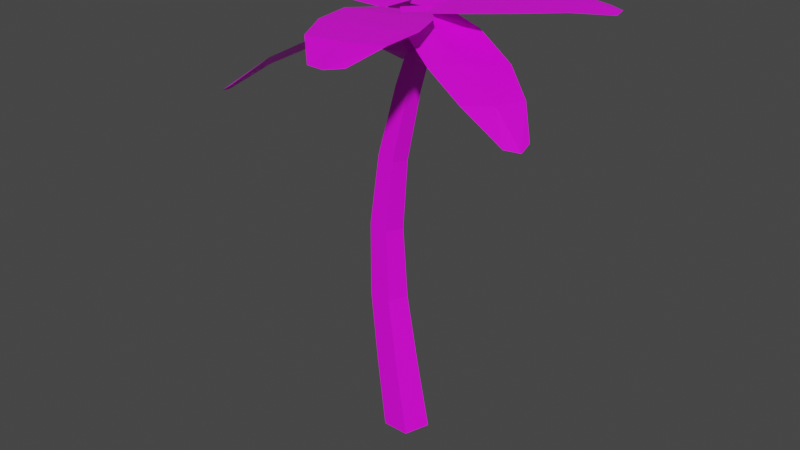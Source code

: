 # Source: yazishu.blend  (saved by Blender 2.83.19; exported with 4.5.12 LTS)
import bpy
from mathutils import Matrix  # noqa: F401  (used for matrix-valued properties, if any)

bpy.ops.wm.read_factory_settings(use_empty=True)
scene = bpy.context.scene
scene.name = 'Scene'

# ---- collections
col_collection = bpy.data.collections.new('Collection'); scene.collection.children.link(col_collection)

# ---- images (referenced by path relative to the original .blend; pixels are not part of the script)
import os
ASSET_DIR = os.environ.get("B2B_ASSET_DIR", "")  # directory of the original .blend (textures are referenced by path, not embedded)
HERE = os.path.dirname(os.path.abspath(__file__))  # packed textures are extracted next to this script under _unpacked/

def load_image(name, relpath, width, height, colorspace="sRGB"):
    """Load a texture the original file referenced (path relative to the .blend, or extracted next to this script)."""
    p = next((c for c in (os.path.join(HERE, relpath), os.path.join(ASSET_DIR, relpath)) if relpath and os.path.exists(c)), "")
    if p:
        img = bpy.data.images.load(p, check_existing=True)
        img.name = name
    else:  # same state as the original file: an image datablock whose file is absent (Cycles renders it pink)
        img = bpy.data.images.new(name, width, height)
        img.source = "FILE"
        img.filepath = "//" + (relpath or name)
    img.colorspace_settings.name = colorspace
    return img
img_colortexture_png = load_image('colorTexture.png', 'colorTexture.png', 1024, 1024, 'sRGB')

# ---- materials (node trees are filled in below, after node groups)
mat_x = bpy.data.materials.new('材质')
mat_x.use_transparent_shadow = False

# ---- material node trees
mat_x.use_nodes = True; mat_x.node_tree.nodes.clear()
_N = mat_x.node_tree.nodes; _L = mat_x.node_tree.links
n0 = _N.new('ShaderNodeBsdfPrincipled'); n0.name = 'Principled BSDF'; n0.location = (10, 300)
n0.distribution = 'GGX'
n0.subsurface_method = 'BURLEY'
n0.inputs[3].default_value = 1.45
n0.inputs[27].default_value = (0.0, 0.0, 0.0, 1.0)
n0.inputs[28].default_value = 1.0
n1 = _N.new('ShaderNodeTexImage'); n1.name = '图像纹理'; n1.location = (-450, 180)
n1.image = img_colortexture_png
n2 = _N.new('ShaderNodeOutputMaterial'); n2.name = 'Material Output'; n2.location = (300, 300)
_L.new(n0.outputs[0], n2.inputs[0])
_L.new(n1.outputs[0], n0.inputs[0])
n2.is_active_output = True

# ---- world
world_world = bpy.data.worlds.new('World'); scene.world = world_world
world_world.use_nodes = True; world_world.node_tree.nodes.clear()
_N = world_world.node_tree.nodes; _L = world_world.node_tree.links
n0 = _N.new('ShaderNodeOutputWorld'); n0.name = 'World Output'; n0.location = (300, 300)
n1 = _N.new('ShaderNodeBackground'); n1.name = 'Background'; n1.location = (10, 300)
n1.inputs[0].default_value = (0.05088, 0.05088, 0.05088, 1.0)
_L.new(n1.outputs[0], n0.inputs[0])
n0.is_active_output = True
world_world.color = (0.05088, 0.05088, 0.05088)
world_world.use_sun_shadow = False
world_world.sun_shadow_jitter_overblur = 0.0

# ---- meshes
me_x = bpy.data.meshes.new('柱体')
me_x.from_pydata([(-0.1736, 1.0, 0.003437), (0.8217, 0.4256, 18.84), (0.7778, 0.309, -0.006862), (1.206, 0.1315, 18.71), (0.4142, -0.809, -0.002946), (1.059, -0.3443, 18.76), (-0.7619, -0.809, 0.009774), (0.5844, -0.3443, 18.92), (-1.125, 0.309, 0.01372), (0.4377, 0.1315, 18.97), (-0.6935, 0.9043, 3.163), (-1.151, 0.8085, 6.367), (-1.266, 0.7128, 9.589), (-0.9204, 0.617, 12.77), (-0.1584, 0.5213, 15.85), (0.3151, 0.1611, 15.7), (-0.351, 0.1907, 12.62), (-0.5986, 0.2203, 9.463), (-0.3863, 0.2498, 6.277), (0.166, 0.2794, 3.117), (0.1342, -0.4217, 15.76), (-0.5685, -0.4992, 12.68), (-0.8542, -0.5767, 9.511), (-0.6791, -0.6541, 6.311), (-0.1628, -0.7316, 3.134), (-0.4511, -0.4217, 15.94), (-1.272, -0.4992, 12.86), (-1.679, -0.5767, 9.667), (-1.625, -0.6541, 6.422), (-1.226, -0.7316, 3.191), (-0.632, 0.1611, 16.0), (-1.49, 0.1907, 12.91), (-1.934, 0.2203, 9.715), (-1.917, 0.2498, 6.456), (-1.554, 0.2794, 3.208), (-0.2324, 0.1721, 19.04), (1.772, 0.2479, 19.03), (-0.07994, 7.016, 19.03), (1.215, 7.134, 19.01), (-0.7792, 5.367, 19.36), (-1.184, 3.649, 19.38), (-0.9605, 1.655, 19.28), (2.533, 1.684, 19.29), (2.617, 3.554, 19.38), (2.24, 5.347, 19.36), (0.7698, 0.21, 19.03), (0.5376, 7.387, 19.02), (0.7257, 1.66, 19.28), (0.7465, 3.561, 19.38), (0.7204, 5.528, 19.36), (-0.1158, 1.097, 19.04), (1.061, -0.5268, 19.03), (5.658, 4.775, 19.03), (6.476, 3.763, 19.01), (3.899, 4.439, 19.36), (2.245, 3.821, 19.38), (0.7126, 2.527, 19.28), (2.678, -0.3609, 19.29), (4.279, 0.6084, 19.38), (5.56, 1.918, 19.36), (0.4727, 0.2853, 19.03), (6.31, 4.468, 19.02), (1.653, 1.128, 19.28), (3.245, 2.167, 19.38), (4.866, 3.282, 19.36), (0.8225, 0.7818, 19.04), (0.3758, -1.156, 19.31), (6.362, -1.381, 15.65), (6.12, -2.653, 15.77), (5.365, -0.2263, 16.65), (4.074, 0.6673, 17.46), (2.341, 1.041, 18.4), (1.492, -2.306, 18.93), (3.042, -2.938, 18.09), (4.589, -3.106, 17.12), (0.5992, -0.187, 19.18), (6.503, -2.08, 15.55), (1.924, -0.572, 18.66), (3.518, -1.152, 17.8), (5.119, -1.707, 16.8), (1.082, -0.2163, 19.04), (-0.8189, -0.8562, 19.03), (2.873, -6.824, 19.03), (1.664, -7.303, 19.01), (3.077, -5.044, 19.36), (2.979, -3.281, 19.38), (2.2, -1.433, 19.28), (-1.142, -2.449, 19.29), (-0.6938, -4.266, 19.38), (0.1751, -5.879, 19.36), (0.1315, -0.5362, 19.03), (2.386, -7.354, 19.02), (0.5841, -1.914, 19.28), (1.102, -3.744, 19.38), (1.684, -5.623, 19.36), (0.5343, -1.021, 19.13), (-0.8295, 0.2087, 18.32), (-3.359, -6.167, 16.84), (-4.27, -5.425, 16.29), (-2.148, -5.353, 17.94), (-0.9354, -4.297, 18.66), (0.07119, -2.626, 19.14), (-2.262, -0.4028, 17.79), (-3.399, -1.782, 17.23), (-4.135, -3.397, 16.77), (-0.1476, -0.4062, 18.73), (-3.968, -6.055, 16.48), (-1.05, -1.545, 18.49), (-2.165, -2.989, 17.95), (-3.23, -4.513, 17.3), (-0.6194, -0.9131, 19.04), (-0.4711, 1.087, 19.03), (-7.404, 0.00173, 19.03), (-7.376, 1.302, 19.01), (-5.843, -0.8771, 19.36), (-4.18, -1.472, 19.38), (-2.175, -1.471, 19.28), (-1.813, 2.003, 19.29), (-3.662, 2.296, 19.38), (-5.486, 2.121, 19.36), (-0.5452, 0.08699, 19.03), (-7.704, 0.6567, 19.02), (-1.991, 0.2048, 19.28), (-3.878, 0.4376, 19.38), (-5.835, 0.631, 19.36), (-1.103, -0.0808, 18.78), (0.6452, 0.873, 18.54), (-4.093, 5.907, 17.34), (-2.995, 6.579, 17.15), (-3.962, 4.246, 18.08), (-3.538, 2.583, 18.49), (-2.429, 0.9354, 18.79), (0.6661, 2.514, 18.42), (-0.1129, 4.19, 18.11), (-1.267, 5.569, 17.76), (-0.2291, 0.3961, 18.66), (-3.713, 6.499, 17.19), (-0.9304, 1.689, 18.61), (-1.78, 3.365, 18.31), (-2.702, 5.051, 17.88), (1.174, -0.0583, 16.82), (1.898, -0.584, 17.37), (0.8975, -0.9089, 17.37), (0.2795, -0.0583, 17.37), (0.8975, 0.7923, 17.37), (1.898, 0.4674, 17.37), (1.45, -0.9089, 18.27), (0.4503, -0.584, 18.27), (0.4503, 0.4674, 18.27), (1.45, 0.7923, 18.27), (2.068, -0.0583, 18.27), (1.174, -0.0583, 18.82), (-0.4063, -0.0583, 16.88), (0.3173, -0.584, 17.43), (-0.6827, -0.9089, 17.43), (-1.301, -0.0583, 17.43), (-0.6827, 0.7923, 17.43), (0.3173, 0.4674, 17.43), (-0.1299, -0.9089, 18.33), (-1.13, -0.584, 18.33), (-1.13, 0.4674, 18.33), (-0.1299, 0.7923, 18.33), (0.4881, -0.0583, 18.33), (-0.4063, -0.0583, 18.88)], [], [(14, 1, 3, 15), (15, 3, 5, 20), (20, 5, 7, 25), (3, 1, 9, 7, 5), (25, 7, 9, 30), (30, 9, 1, 14), (0, 2, 4, 6, 8), (8, 34, 10, 0), (34, 33, 11, 10), (33, 32, 12, 11), (32, 31, 13, 12), (31, 30, 14, 13), (6, 29, 34, 8), (29, 28, 33, 34), (28, 27, 32, 33), (27, 26, 31, 32), (26, 25, 30, 31), (4, 24, 29, 6), (24, 23, 28, 29), (23, 22, 27, 28), (22, 21, 26, 27), (21, 20, 25, 26), (2, 19, 24, 4), (19, 18, 23, 24), (18, 17, 22, 23), (17, 16, 21, 22), (16, 15, 20, 21), (0, 10, 19, 2), (10, 11, 18, 19), (11, 12, 17, 18), (12, 13, 16, 17), (13, 14, 15, 16), (49, 44, 38, 46), (45, 36, 42, 47), (47, 42, 43, 48), (48, 43, 44, 49), (40, 48, 49, 39), (41, 47, 48, 40), (35, 45, 47, 41), (39, 49, 46, 37), (64, 59, 53, 61), (60, 51, 57, 62), (62, 57, 58, 63), (63, 58, 59, 64), (55, 63, 64, 54), (56, 62, 63, 55), (50, 60, 62, 56), (54, 64, 61, 52), (79, 74, 68, 76), (75, 66, 72, 77), (77, 72, 73, 78), (78, 73, 74, 79), (70, 78, 79, 69), (71, 77, 78, 70), (65, 75, 77, 71), (69, 79, 76, 67), (94, 89, 83, 91), (90, 81, 87, 92), (92, 87, 88, 93), (93, 88, 89, 94), (85, 93, 94, 84), (86, 92, 93, 85), (80, 90, 92, 86), (84, 94, 91, 82), (109, 104, 98, 106), (105, 96, 102, 107), (107, 102, 103, 108), (108, 103, 104, 109), (100, 108, 109, 99), (101, 107, 108, 100), (95, 105, 107, 101), (99, 109, 106, 97), (124, 119, 113, 121), (120, 111, 117, 122), (122, 117, 118, 123), (123, 118, 119, 124), (115, 123, 124, 114), (116, 122, 123, 115), (110, 120, 122, 116), (114, 124, 121, 112), (139, 134, 128, 136), (135, 126, 132, 137), (137, 132, 133, 138), (138, 133, 134, 139), (130, 138, 139, 129), (131, 137, 138, 130), (125, 135, 137, 131), (129, 139, 136, 127), (140, 141, 142), (141, 140, 145), (140, 142, 143), (140, 143, 144), (140, 144, 145), (141, 145, 150), (142, 141, 146), (143, 142, 147), (144, 143, 148), (145, 144, 149), (141, 150, 146), (142, 146, 147), (143, 147, 148), (144, 148, 149), (145, 149, 150), (146, 150, 151), (147, 146, 151), (148, 147, 151), (149, 148, 151), (150, 149, 151), (152, 153, 154), (153, 152, 157), (152, 154, 155), (152, 155, 156), (152, 156, 157), (153, 157, 162), (154, 153, 158), (155, 154, 159), (156, 155, 160), (157, 156, 161), (153, 162, 158), (154, 158, 159), (155, 159, 160), (156, 160, 161), (157, 161, 162), (158, 162, 163), (159, 158, 163), (160, 159, 163), (161, 160, 163), (162, 161, 163)])
_uv = me_x.uv_layers.new(name='UV 贴图')
_uv.uv.foreach_set('vector', [0.7427, 0.9302, 0.7434, 0.9279, 0.7439, 0.928, 0.7432, 0.9303, 0.7596, 0.9451, 0.7598, 0.9473, 0.7593, 0.9473, 0.7591, 0.9451, 0.741, 0.9395, 0.7417, 0.9418, 0.7413, 0.9419, 0.7404, 0.9397, 0.7535, 0.9327, 0.7538, 0.9324, 0.7542, 0.9325, 0.7542, 0.9329, 0.7538, 0.933, 0.7583, 0.9453, 0.7586, 0.9475, 0.7581, 0.9475, 0.7578, 0.9453, 0.7448, 0.9302, 0.7455, 0.9279, 0.746, 0.928, 0.7454, 0.9302, 0.7478, 0.939, 0.7478, 0.9399, 0.7468, 0.9402, 0.7461, 0.9395, 0.7468, 0.9388, 0.7449, 0.9419, 0.7445, 0.9396, 0.7455, 0.9396, 0.746, 0.9419, 0.7445, 0.9396, 0.7441, 0.9372, 0.745, 0.9372, 0.7455, 0.9396, 0.7441, 0.9372, 0.744, 0.9348, 0.7448, 0.9349, 0.745, 0.9372, 0.744, 0.9348, 0.7443, 0.9324, 0.7449, 0.9325, 0.7448, 0.9349, 0.7443, 0.9324, 0.7448, 0.9302, 0.7454, 0.9302, 0.7449, 0.9325, 0.7586, 0.9336, 0.7584, 0.9359, 0.7574, 0.9359, 0.7575, 0.9336, 0.7584, 0.9359, 0.7582, 0.9382, 0.7573, 0.9383, 0.7574, 0.9359, 0.7582, 0.9382, 0.7581, 0.9406, 0.7573, 0.9407, 0.7573, 0.9383, 0.7581, 0.9406, 0.7581, 0.943, 0.7575, 0.943, 0.7573, 0.9407, 0.7581, 0.943, 0.7583, 0.9453, 0.7578, 0.9453, 0.7575, 0.943, 0.7417, 0.928, 0.7411, 0.9302, 0.7401, 0.9303, 0.7406, 0.9279, 0.7411, 0.9302, 0.7405, 0.9326, 0.7396, 0.9326, 0.7401, 0.9303, 0.7405, 0.9326, 0.7402, 0.9349, 0.7395, 0.935, 0.7396, 0.9326, 0.7402, 0.9349, 0.7404, 0.9373, 0.7397, 0.9374, 0.7395, 0.935, 0.7404, 0.9373, 0.741, 0.9395, 0.7404, 0.9397, 0.7397, 0.9374, 0.7598, 0.9335, 0.7596, 0.9358, 0.7587, 0.9358, 0.7587, 0.9336, 0.7596, 0.9358, 0.7595, 0.9381, 0.7586, 0.9381, 0.7587, 0.9358, 0.7595, 0.9381, 0.7594, 0.9404, 0.7587, 0.9405, 0.7586, 0.9381, 0.7594, 0.9404, 0.7595, 0.9428, 0.7588, 0.9428, 0.7587, 0.9405, 0.7595, 0.9428, 0.7596, 0.9451, 0.7591, 0.9451, 0.7588, 0.9428, 0.7428, 0.9418, 0.7424, 0.9395, 0.7434, 0.9395, 0.7439, 0.9418, 0.7424, 0.9395, 0.742, 0.9371, 0.7429, 0.9372, 0.7434, 0.9395, 0.742, 0.9371, 0.7419, 0.9348, 0.7426, 0.9349, 0.7429, 0.9372, 0.7419, 0.9348, 0.7421, 0.9324, 0.7428, 0.9325, 0.7426, 0.9349, 0.7421, 0.9324, 0.7427, 0.9302, 0.7432, 0.9303, 0.7428, 0.9325, 0.434, 0.9416, 0.4311, 0.9422, 0.4327, 0.9393, 0.4339, 0.9387, 0.4351, 0.9497, 0.4331, 0.9498, 0.4313, 0.9478, 0.4348, 0.9475, 0.4348, 0.9475, 0.4313, 0.9478, 0.4308, 0.945, 0.4344, 0.9447, 0.4344, 0.9447, 0.4308, 0.945, 0.4311, 0.9422, 0.434, 0.9416, 0.4381, 0.9442, 0.4344, 0.9447, 0.434, 0.9416, 0.4369, 0.9416, 0.4381, 0.9472, 0.4348, 0.9475, 0.4344, 0.9447, 0.4381, 0.9442, 0.437, 0.9496, 0.4351, 0.9497, 0.4348, 0.9475, 0.4381, 0.9472, 0.4369, 0.9416, 0.434, 0.9416, 0.4339, 0.9387, 0.4352, 0.9392, 0.4418, 0.93, 0.4389, 0.9305, 0.4406, 0.9276, 0.4418, 0.9271, 0.4429, 0.938, 0.441, 0.9382, 0.4392, 0.9361, 0.4427, 0.9359, 0.4427, 0.9359, 0.4392, 0.9361, 0.4386, 0.9333, 0.4422, 0.933, 0.4422, 0.933, 0.4386, 0.9333, 0.4389, 0.9305, 0.4418, 0.93, 0.4459, 0.9325, 0.4422, 0.933, 0.4418, 0.93, 0.4448, 0.93, 0.4459, 0.9356, 0.4427, 0.9359, 0.4422, 0.933, 0.4459, 0.9325, 0.4449, 0.9379, 0.4429, 0.938, 0.4427, 0.9359, 0.4459, 0.9356, 0.4448, 0.93, 0.4418, 0.93, 0.4418, 0.9271, 0.4431, 0.9275, 0.4498, 0.9293, 0.4469, 0.9296, 0.4486, 0.9274, 0.4499, 0.927, 0.4503, 0.9366, 0.4484, 0.9366, 0.4468, 0.9345, 0.4503, 0.9345, 0.4503, 0.9345, 0.4468, 0.9345, 0.4464, 0.932, 0.45, 0.9319, 0.45, 0.9319, 0.4464, 0.932, 0.4469, 0.9296, 0.4498, 0.9293, 0.4538, 0.9317, 0.45, 0.9319, 0.4498, 0.9293, 0.4528, 0.9294, 0.4535, 0.9344, 0.4503, 0.9345, 0.45, 0.9319, 0.4538, 0.9317, 0.4523, 0.9366, 0.4503, 0.9366, 0.4503, 0.9345, 0.4535, 0.9344, 0.4528, 0.9294, 0.4498, 0.9293, 0.4499, 0.927, 0.4512, 0.9275, 0.4343, 0.9299, 0.4314, 0.9303, 0.4333, 0.9275, 0.4346, 0.9271, 0.4346, 0.9381, 0.4327, 0.9381, 0.4311, 0.9359, 0.4346, 0.9358, 0.4346, 0.9358, 0.4311, 0.9359, 0.4308, 0.933, 0.4344, 0.9329, 0.4344, 0.9329, 0.4308, 0.933, 0.4314, 0.9303, 0.4343, 0.9299, 0.4382, 0.9327, 0.4344, 0.9329, 0.4343, 0.9299, 0.4373, 0.9301, 0.4379, 0.9357, 0.4346, 0.9358, 0.4344, 0.9329, 0.4382, 0.9327, 0.4366, 0.9381, 0.4346, 0.9381, 0.4346, 0.9358, 0.4379, 0.9357, 0.4373, 0.9301, 0.4343, 0.9299, 0.4346, 0.9271, 0.4358, 0.9276, 0.4494, 0.9529, 0.4467, 0.9537, 0.4485, 0.951, 0.4497, 0.9504, 0.4504, 0.9605, 0.4486, 0.9608, 0.4468, 0.9589, 0.45, 0.9583, 0.45, 0.9583, 0.4468, 0.9589, 0.4463, 0.9563, 0.4496, 0.9556, 0.4496, 0.9556, 0.4463, 0.9563, 0.4467, 0.9537, 0.4494, 0.9529, 0.453, 0.9548, 0.4496, 0.9556, 0.4494, 0.9529, 0.452, 0.9525, 0.453, 0.9577, 0.45, 0.9583, 0.4496, 0.9556, 0.453, 0.9548, 0.4522, 0.9602, 0.4504, 0.9605, 0.45, 0.9583, 0.453, 0.9577, 0.452, 0.9525, 0.4494, 0.9529, 0.4497, 0.9504, 0.4508, 0.9506, 0.4418, 0.9417, 0.4389, 0.9422, 0.4404, 0.9393, 0.4417, 0.9388, 0.4429, 0.9498, 0.4409, 0.9499, 0.4392, 0.9479, 0.4427, 0.9476, 0.4427, 0.9476, 0.4392, 0.9479, 0.4386, 0.945, 0.4422, 0.9447, 0.4422, 0.9447, 0.4386, 0.945, 0.4389, 0.9422, 0.4418, 0.9417, 0.4459, 0.9442, 0.4422, 0.9447, 0.4418, 0.9417, 0.4447, 0.9417, 0.4459, 0.9473, 0.4427, 0.9476, 0.4422, 0.9447, 0.4459, 0.9442, 0.4448, 0.9497, 0.4429, 0.9498, 0.4427, 0.9476, 0.4459, 0.9473, 0.4447, 0.9417, 0.4418, 0.9417, 0.4417, 0.9388, 0.443, 0.9393, 0.4499, 0.9416, 0.447, 0.9419, 0.4489, 0.9392, 0.4502, 0.9388, 0.4502, 0.9497, 0.4482, 0.9497, 0.4466, 0.9475, 0.4502, 0.9475, 0.4502, 0.9475, 0.4466, 0.9475, 0.4464, 0.9447, 0.45, 0.9445, 0.45, 0.9445, 0.4464, 0.9447, 0.447, 0.9419, 0.4499, 0.9416, 0.4537, 0.9443, 0.45, 0.9445, 0.4499, 0.9416, 0.4529, 0.9417, 0.4534, 0.9474, 0.4502, 0.9475, 0.45, 0.9445, 0.4537, 0.9443, 0.4521, 0.9497, 0.4502, 0.9497, 0.4502, 0.9475, 0.4534, 0.9474, 0.4529, 0.9417, 0.4499, 0.9416, 0.4502, 0.9388, 0.4514, 0.9393, 0.2253, 0.9593, 0.2246, 0.9575, 0.2272, 0.9582, 0.2246, 0.9575, 0.2253, 0.9593, 0.2229, 0.9593, 0.2253, 0.9593, 0.2272, 0.9582, 0.2272, 0.9604, 0.2253, 0.9593, 0.2272, 0.9604, 0.2246, 0.9611, 0.2253, 0.9593, 0.2246, 0.9611, 0.2229, 0.9593, 0.2324, 0.9665, 0.23, 0.9675, 0.2301, 0.9653, 0.2465, 0.9308, 0.2441, 0.9317, 0.2442, 0.9296, 0.2253, 0.9634, 0.2229, 0.9643, 0.2229, 0.9623, 0.2465, 0.9276, 0.2441, 0.9285, 0.2442, 0.9264, 0.2324, 0.9633, 0.23, 0.9643, 0.2301, 0.9622, 0.2324, 0.9665, 0.2301, 0.9653, 0.2324, 0.9645, 0.2465, 0.9308, 0.2442, 0.9296, 0.2465, 0.9286, 0.2253, 0.9634, 0.2229, 0.9623, 0.2253, 0.9613, 0.2465, 0.9276, 0.2442, 0.9264, 0.2465, 0.9254, 0.2324, 0.9633, 0.2301, 0.9622, 0.2324, 0.9613, 0.2291, 0.9575, 0.2318, 0.9582, 0.2297, 0.9593, 0.2275, 0.9593, 0.2291, 0.9575, 0.2297, 0.9593, 0.2291, 0.9611, 0.2275, 0.9593, 0.2297, 0.9593, 0.2318, 0.9604, 0.2291, 0.9611, 0.2297, 0.9593, 0.2318, 0.9582, 0.2318, 0.9604, 0.2297, 0.9593, 0.2197, 0.9592, 0.219, 0.9574, 0.2217, 0.9581, 0.219, 0.9574, 0.2197, 0.9592, 0.2174, 0.9592, 0.2197, 0.9592, 0.2217, 0.9581, 0.2217, 0.9603, 0.2197, 0.9592, 0.2217, 0.9603, 0.219, 0.961, 0.2197, 0.9592, 0.219, 0.961, 0.2174, 0.9592, 0.2299, 0.9665, 0.2274, 0.9675, 0.2275, 0.9653, 0.2465, 0.934, 0.2441, 0.9349, 0.2442, 0.9328, 0.2146, 0.9638, 0.2122, 0.9647, 0.2122, 0.9626, 0.2171, 0.9638, 0.2147, 0.9647, 0.2148, 0.9626, 0.2299, 0.9633, 0.2274, 0.9643, 0.2275, 0.9622, 0.2299, 0.9665, 0.2275, 0.9653, 0.2299, 0.9645, 0.2465, 0.934, 0.2442, 0.9328, 0.2465, 0.9319, 0.2146, 0.9638, 0.2122, 0.9626, 0.2146, 0.9616, 0.2171, 0.9638, 0.2148, 0.9626, 0.2171, 0.9616, 0.2299, 0.9633, 0.2275, 0.9622, 0.2299, 0.9613, 0.2217, 0.9619, 0.2217, 0.9641, 0.2198, 0.9629, 0.219, 0.9612, 0.2217, 0.9619, 0.2198, 0.9629, 0.2174, 0.963, 0.219, 0.9612, 0.2198, 0.9629, 0.219, 0.9648, 0.2174, 0.963, 0.2198, 0.9629, 0.2217, 0.9641, 0.219, 0.9648, 0.2198, 0.9629])
me_x.materials.append(mat_x)
me_x.use_remesh_fix_poles = True
me_x.use_remesh_preserve_attributes = False
me_x.use_mirror_vertex_groups = False
me_x.update()

# ---- objects
ob_x = bpy.data.objects.new('柱体', me_x)

# ---- transforms, parenting, visibility, modifiers, constraints
ob_x.location = (0.0, 0.0, 0.0)
ob_x.lineart.crease_threshold = 0.0

# ---- collection membership
col_collection.objects.link(ob_x)

# ---- scene / render settings (as saved in the file)
scene.frame_start = 1; scene.frame_end = 250; scene.frame_set(1)
scene.render.engine = 'BLENDER_EEVEE_NEXT'
scene.cycles.use_denoising = False
scene.cycles.samples = 128
scene.cycles.sampling_pattern = 'TABULATED_SOBOL'
scene.cycles.use_adaptive_sampling = False
scene.cycles.use_light_tree = False
scene.view_settings.view_transform = 'Filmic'
bpy.context.view_layer.update()

# ---- added for rendering (the .blend has no active camera and no usable light): camera, sun
cam_auto = bpy.data.cameras.new('AutoCamera')
cam_auto.lens = 50.0
cam_auto.sensor_width = 36.0
cam_auto.clip_end = 1000.0
ob_auto_camera = bpy.data.objects.new('AutoCamera', cam_auto)
scene.collection.objects.link(ob_auto_camera)
ob_auto_camera.location = (25.4863, -31.2875, 30.5555)
ob_auto_camera.rotation_euler = (1.09748, -7.21219e-08, 0.694738)
scene.camera = ob_auto_camera
light_auto_sun = bpy.data.lights.new('AutoSun', 'SUN')
light_auto_sun.energy = 3.0
light_auto_sun.angle = 0.0523599
ob_auto_sun = bpy.data.objects.new('AutoSun', light_auto_sun)
scene.collection.objects.link(ob_auto_sun)
ob_auto_sun.rotation_euler = (0.872665, 0.174533, 0.523599)
bpy.context.view_layer.update()
